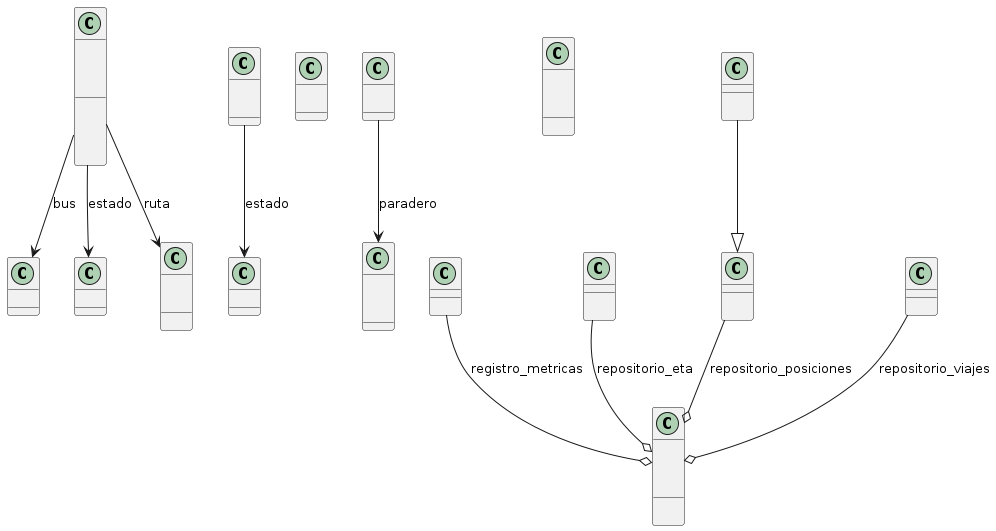

The diagram above was rendered by PlantUML. Its source (embedded in the PNG):
@startuml
set namespaceSeparator none
class "Bus" as rutasit.dominio.Bus {
  placa : str
}
class "EstadoEta" as rutasit.dominio.EstadoEta {
  name
}
class "EstadoViaje" as rutasit.dominio.EstadoViaje {
  name
}
class "Eta" as rutasit.dominio.Eta {
  hora_calculo : datetime
  minutos_estimados : int
}
class "Paradero" as rutasit.dominio.Paradero {
  codigo : str
  latitud : float
  longitud : float
  nombre : str
}
class "ParaderoDeRuta" as rutasit.dominio.ParaderoDeRuta {
  orden : int
  paradero
}
class "PosicionGPS" as rutasit.dominio.PosicionGPS {
  latitud : float
  longitud : float
  marca_tiempo : datetime
  velocidad : float
  es_reciente(ahora: datetime, umbral_segundos: int) -> bool
}
class "RegistroMetricas" as rutasit.dominio.RegistroMetricas {
  {abstract}registrar(nombre: str, valor: int) -> None
}
class "RepositorioEta" as rutasit.dominio.RepositorioEta {
  {abstract}guardar_eta(id_viaje: str, codigo_paradero: str, eta: Eta) -> None
  {abstract}obtener_ultimo_eta(id_viaje: str, codigo_paradero: str) -> Eta | None
}
class "RepositorioPosiciones" as rutasit.dominio.RepositorioPosiciones {
  {abstract}guardar_posicion(id_viaje: str, posicion: PosicionGPS) -> None
  {abstract}obtener_ultima_posicion(id_viaje: str) -> PosicionGPS | None
}
class "RepositorioPosicionesPostgres" as rutasit.dominio.RepositorioPosicionesPostgres {
  {abstract}guardar_posicion(id_viaje: str, posicion: PosicionGPS) -> None
  {abstract}obtener_ultima_posicion(id_viaje: str) -> PosicionGPS | None
}
class "RepositorioViajes" as rutasit.dominio.RepositorioViajes {
  {abstract}buscar_por_id(id_viaje: str) -> Viaje | None
}
class "ResultadoEta" as rutasit.dominio.ResultadoEta {
  estado
  eta : Eta | None
  mensaje : str
}
class "Ruta" as rutasit.dominio.Ruta {
  codigo : str
  nombre : str
  paraderos : list[ParaderoDeRuta]
  obtener_paraderos_ordenados() -> list[Paradero]
}
class "ServicioEta" as rutasit.dominio.ServicioEta {
  registro_metricas
  repositorio_eta
  repositorio_posiciones
  repositorio_viajes
  umbral_antiguedad_segundos : int
  consultar_eta(id_viaje: str, codigo_paradero: str) -> ResultadoEta
  {abstract}recalcular_eta(id_viaje: str, posicion: PosicionGPS) -> None
}
class "Viaje" as rutasit.dominio.Viaje {
  bus
  estado
  id : str
  posiciones : list[PosicionGPS]
  ruta
  esta_en_ruta() -> bool
  finalizar() -> None
  iniciar() -> None
  marcar_desviado() -> None
  marcar_detenido() -> None
  reanudar() -> None
}
rutasit.dominio.RepositorioPosicionesPostgres --|> rutasit.dominio.RepositorioPosiciones
rutasit.dominio.Viaje --> rutasit.dominio.Bus : bus
rutasit.dominio.ResultadoEta --> rutasit.dominio.EstadoEta : estado
rutasit.dominio.Viaje --> rutasit.dominio.EstadoViaje : estado
rutasit.dominio.ParaderoDeRuta --> rutasit.dominio.Paradero : paradero
rutasit.dominio.Viaje --> rutasit.dominio.Ruta : ruta
rutasit.dominio.RegistroMetricas --o rutasit.dominio.ServicioEta : registro_metricas
rutasit.dominio.RepositorioEta --o rutasit.dominio.ServicioEta : repositorio_eta
rutasit.dominio.RepositorioPosiciones --o rutasit.dominio.ServicioEta : repositorio_posiciones
rutasit.dominio.RepositorioViajes --o rutasit.dominio.ServicioEta : repositorio_viajes
@enduml